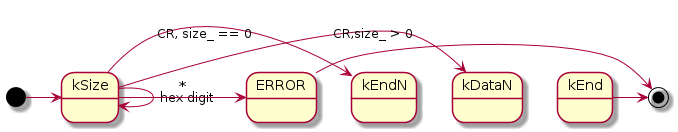

The diagram above was rendered by PlantUML. Its source (embedded in the PNG):
@startuml
[*] -> kSize
kSize -> kSize : hex digit
kSize -> kDataN : CR,size_ > 0
kSize -> kEndN : CR, size_ == 0
kSize -> ERROR : *

ERROR -> [*]
kEnd -> [*]
@enduml